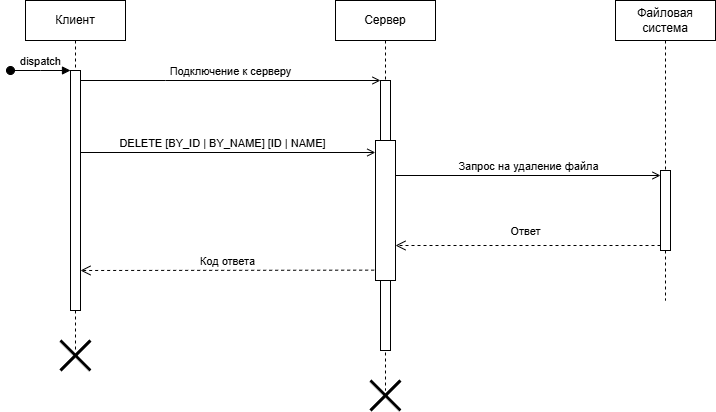

The diagram above was exported from draw.io. Its source (the exported page's mxGraphModel, read from the mxfile embedded in the PNG):
<mxGraphModel dx="815" dy="454" grid="1" gridSize="10" guides="1" tooltips="1" connect="1" arrows="1" fold="1" page="1" pageScale="1" pageWidth="850" pageHeight="1100" math="0" shadow="0">
  <root>
    <mxCell id="0" />
    <mxCell id="1" parent="0" />
    <mxCell id="Vmn_bE2lYqOi43zzhM10-1" value="Сервер" style="shape=umlLifeline;perimeter=lifelinePerimeter;whiteSpace=wrap;html=1;container=0;dropTarget=0;collapsible=0;recursiveResize=0;outlineConnect=0;portConstraint=eastwest;newEdgeStyle={&quot;edgeStyle&quot;:&quot;elbowEdgeStyle&quot;,&quot;elbow&quot;:&quot;vertical&quot;,&quot;curved&quot;:0,&quot;rounded&quot;:0};" vertex="1" parent="1">
      <mxGeometry x="335" width="100" height="390" as="geometry" />
    </mxCell>
    <mxCell id="Vmn_bE2lYqOi43zzhM10-2" value="" style="html=1;points=[];perimeter=orthogonalPerimeter;outlineConnect=0;targetShapes=umlLifeline;portConstraint=eastwest;newEdgeStyle={&quot;edgeStyle&quot;:&quot;elbowEdgeStyle&quot;,&quot;elbow&quot;:&quot;vertical&quot;,&quot;curved&quot;:0,&quot;rounded&quot;:0};" vertex="1" parent="Vmn_bE2lYqOi43zzhM10-1">
      <mxGeometry x="45" y="80" width="10" height="270" as="geometry" />
    </mxCell>
    <mxCell id="Vmn_bE2lYqOi43zzhM10-3" value="" style="rounded=0;whiteSpace=wrap;html=1;" vertex="1" parent="1">
      <mxGeometry x="375" y="140" width="20" height="140" as="geometry" />
    </mxCell>
    <mxCell id="Vmn_bE2lYqOi43zzhM10-4" value="Клиент" style="shape=umlLifeline;perimeter=lifelinePerimeter;whiteSpace=wrap;html=1;container=0;dropTarget=0;collapsible=0;recursiveResize=0;outlineConnect=0;portConstraint=eastwest;newEdgeStyle={&quot;edgeStyle&quot;:&quot;elbowEdgeStyle&quot;,&quot;elbow&quot;:&quot;vertical&quot;,&quot;curved&quot;:0,&quot;rounded&quot;:0};" vertex="1" parent="1">
      <mxGeometry x="25" width="100" height="350" as="geometry" />
    </mxCell>
    <mxCell id="Vmn_bE2lYqOi43zzhM10-5" value="" style="html=1;points=[];perimeter=orthogonalPerimeter;outlineConnect=0;targetShapes=umlLifeline;portConstraint=eastwest;newEdgeStyle={&quot;edgeStyle&quot;:&quot;elbowEdgeStyle&quot;,&quot;elbow&quot;:&quot;vertical&quot;,&quot;curved&quot;:0,&quot;rounded&quot;:0};" vertex="1" parent="Vmn_bE2lYqOi43zzhM10-4">
      <mxGeometry x="45" y="70" width="10" height="240" as="geometry" />
    </mxCell>
    <mxCell id="Vmn_bE2lYqOi43zzhM10-6" value="dispatch" style="html=1;verticalAlign=bottom;startArrow=oval;endArrow=block;startSize=8;edgeStyle=elbowEdgeStyle;elbow=vertical;curved=0;rounded=0;" edge="1" parent="Vmn_bE2lYqOi43zzhM10-4" target="Vmn_bE2lYqOi43zzhM10-5">
      <mxGeometry relative="1" as="geometry">
        <mxPoint x="-15" y="70" as="sourcePoint" />
      </mxGeometry>
    </mxCell>
    <mxCell id="Vmn_bE2lYqOi43zzhM10-7" value="Подключение к серверу" style="html=1;verticalAlign=bottom;endArrow=open;edgeStyle=elbowEdgeStyle;elbow=vertical;curved=0;rounded=0;endFill=0;" edge="1" parent="1" source="Vmn_bE2lYqOi43zzhM10-5" target="Vmn_bE2lYqOi43zzhM10-2">
      <mxGeometry x="0.0019" relative="1" as="geometry">
        <mxPoint x="180" y="90" as="sourcePoint" />
        <Array as="points">
          <mxPoint x="165" y="80" />
        </Array>
        <mxPoint as="offset" />
      </mxGeometry>
    </mxCell>
    <mxCell id="Vmn_bE2lYqOi43zzhM10-8" value="Код ответа" style="html=1;verticalAlign=bottom;endArrow=open;dashed=1;endSize=8;edgeStyle=elbowEdgeStyle;elbow=vertical;curved=0;rounded=0;exitX=-0.067;exitY=0.926;exitDx=0;exitDy=0;exitPerimeter=0;" edge="1" parent="1" source="Vmn_bE2lYqOi43zzhM10-3" target="Vmn_bE2lYqOi43zzhM10-5">
      <mxGeometry relative="1" as="geometry">
        <mxPoint x="95" y="270" as="targetPoint" />
        <Array as="points">
          <mxPoint x="190" y="270" />
        </Array>
        <mxPoint x="370" y="270" as="sourcePoint" />
      </mxGeometry>
    </mxCell>
    <mxCell id="Vmn_bE2lYqOi43zzhM10-9" value="DELETE [BY_ID | BY_NAME] [ID | NAME]" style="html=1;verticalAlign=bottom;endArrow=open;edgeStyle=elbowEdgeStyle;elbow=vertical;curved=0;rounded=0;entryX=-0.008;entryY=0.083;entryDx=0;entryDy=0;entryPerimeter=0;endFill=0;" edge="1" parent="1" target="Vmn_bE2lYqOi43zzhM10-3">
      <mxGeometry x="0.0019" relative="1" as="geometry">
        <mxPoint x="80" y="140.07692307692304" as="sourcePoint" />
        <Array as="points">
          <mxPoint x="225" y="152" />
        </Array>
        <mxPoint x="355" y="140" as="targetPoint" />
        <mxPoint as="offset" />
      </mxGeometry>
    </mxCell>
    <mxCell id="Vmn_bE2lYqOi43zzhM10-10" value="Файловая система" style="shape=umlLifeline;perimeter=lifelinePerimeter;whiteSpace=wrap;html=1;container=0;dropTarget=0;collapsible=0;recursiveResize=0;outlineConnect=0;portConstraint=eastwest;newEdgeStyle={&quot;edgeStyle&quot;:&quot;elbowEdgeStyle&quot;,&quot;elbow&quot;:&quot;vertical&quot;,&quot;curved&quot;:0,&quot;rounded&quot;:0};" vertex="1" parent="1">
      <mxGeometry x="615" width="100" height="300" as="geometry" />
    </mxCell>
    <mxCell id="Vmn_bE2lYqOi43zzhM10-11" value="" style="html=1;points=[[0,0,0,0,5],[0,1,0,0,-5],[1,0,0,0,5],[1,1,0,0,-5]];perimeter=orthogonalPerimeter;outlineConnect=0;targetShapes=umlLifeline;portConstraint=eastwest;newEdgeStyle={&quot;curved&quot;:0,&quot;rounded&quot;:0};" vertex="1" parent="Vmn_bE2lYqOi43zzhM10-10">
      <mxGeometry x="45" y="170" width="10" height="80" as="geometry" />
    </mxCell>
    <mxCell id="Vmn_bE2lYqOi43zzhM10-12" value="Запрос на удаление файла" style="html=1;verticalAlign=bottom;endArrow=open;curved=0;rounded=0;entryX=0;entryY=0;entryDx=0;entryDy=5;exitX=1;exitY=0.25;exitDx=0;exitDy=0;endFill=0;" edge="1" parent="1" source="Vmn_bE2lYqOi43zzhM10-3" target="Vmn_bE2lYqOi43zzhM10-11">
      <mxGeometry relative="1" as="geometry">
        <mxPoint x="590" y="175" as="sourcePoint" />
      </mxGeometry>
    </mxCell>
    <mxCell id="Vmn_bE2lYqOi43zzhM10-13" value="Ответ" style="html=1;verticalAlign=bottom;endArrow=open;dashed=1;endSize=8;curved=0;rounded=0;exitX=0;exitY=1;exitDx=0;exitDy=-5;entryX=1;entryY=0.75;entryDx=0;entryDy=0;" edge="1" parent="1" source="Vmn_bE2lYqOi43zzhM10-11" target="Vmn_bE2lYqOi43zzhM10-3">
      <mxGeometry x="0.0214" y="-5" relative="1" as="geometry">
        <mxPoint x="590" y="245" as="targetPoint" />
        <mxPoint as="offset" />
      </mxGeometry>
    </mxCell>
    <mxCell id="Vmn_bE2lYqOi43zzhM10-14" value="" style="shape=umlDestroy;whiteSpace=wrap;html=1;strokeWidth=3;targetShapes=umlLifeline;" vertex="1" parent="1">
      <mxGeometry x="370" y="380" width="30" height="30" as="geometry" />
    </mxCell>
    <mxCell id="Vmn_bE2lYqOi43zzhM10-15" value="" style="shape=umlDestroy;whiteSpace=wrap;html=1;strokeWidth=3;targetShapes=umlLifeline;" vertex="1" parent="1">
      <mxGeometry x="60" y="340" width="30" height="30" as="geometry" />
    </mxCell>
  </root>
</mxGraphModel>